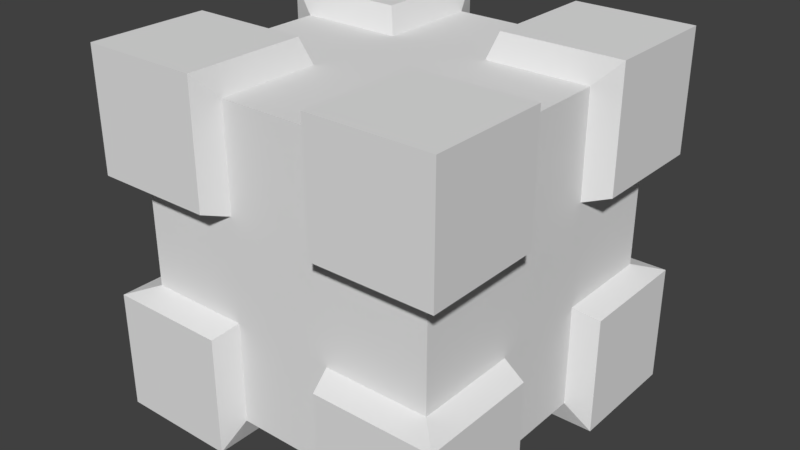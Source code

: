 # Source: TestBlock2.blend  (saved by Blender 2.79.0; exported with 4.5.12 LTS)
import bpy
from mathutils import Matrix  # noqa: F401  (used for matrix-valued properties, if any)

bpy.ops.wm.read_factory_settings(use_empty=True)
scene = bpy.context.scene
scene.name = 'Scene'

# ---- collections
col_collection_1 = bpy.data.collections.new('Collection 1'); scene.collection.children.link(col_collection_1)

# ---- world
world_world = bpy.data.worlds.new('World'); scene.world = world_world
world_world.color = (0.05088, 0.05088, 0.05088)
world_world.use_sun_shadow = False
world_world.sun_shadow_jitter_overblur = 0.0
world_world.cycles.sampling_method = 'MANUAL'

# ---- meshes
me_cube_001 = bpy.data.meshes.new('Cube.001')
me_cube_001.from_pydata([(-0.5, -0.5, -0.5), (-0.5, -0.5, 0.5), (-0.5, 0.5, -0.5), (-0.5, 0.5, 0.5), (0.5, -0.5, -0.5), (0.5, -0.5, 0.5), (0.5, 0.5, -0.5), (0.5, 0.5, 0.5), (-0.5, 0.1667, -0.5), (-0.5, -0.1667, -0.5), (-0.5, -0.5, -0.1667), (-0.5, -0.5, 0.1667), (-0.5, -0.1667, 0.5), (-0.5, 0.1667, 0.5), (-0.5, 0.5, 0.1667), (-0.5, 0.5, -0.1667), (0.1667, 0.5, -0.5), (-0.1667, 0.5, -0.5), (-0.1667, 0.5, 0.5), (0.1667, 0.5, 0.5), (0.5, 0.5, 0.1667), (0.5, 0.5, -0.1667), (0.5, -0.1667, -0.5), (0.5, 0.1667, -0.5), (0.5, 0.1667, 0.5), (0.5, -0.1667, 0.5), (0.5, -0.5, 0.1667), (0.5, -0.5, -0.1667), (-0.1667, -0.5, -0.5), (0.1667, -0.5, -0.5), (0.1667, -0.5, 0.5), (-0.1667, -0.5, 0.5), (0.1667, 0.1667, 0.5), (0.1667, -0.1667, 0.5), (-0.1667, 0.1667, 0.5), (-0.1667, -0.1667, 0.5), (-0.1667, 0.1667, -0.5), (-0.1667, -0.1667, -0.5), (0.1667, 0.1667, -0.5), (0.1667, -0.1667, -0.5), (0.1667, -0.5, -0.1667), (-0.1667, -0.5, -0.1667), (0.1667, -0.5, 0.1667), (-0.1667, -0.5, 0.1667), (0.5, 0.1667, -0.1667), (0.5, -0.1667, -0.1667), (0.5, 0.1667, 0.1667), (0.5, -0.1667, 0.1667), (-0.1667, 0.5, -0.1667), (0.1667, 0.5, -0.1667), (-0.1667, 0.5, 0.1667), (0.1667, 0.5, 0.1667), (-0.5, -0.1667, -0.1667), (-0.5, 0.1667, -0.1667), (-0.5, -0.1667, 0.1667), (-0.5, 0.1667, 0.1667), (-0.4305, 0.1435, -0.4305), (-0.4305, -0.1435, -0.4305), (-0.4305, -0.4305, -0.1435), (-0.4305, -0.4305, 0.1435), (-0.4305, -0.1435, 0.4305), (-0.4305, 0.1435, 0.4305), (-0.4305, 0.4305, 0.1435), (-0.4305, 0.4305, -0.1435), (0.1435, 0.4305, -0.4305), (-0.1435, 0.4305, -0.4305), (-0.1435, 0.4305, 0.4305), (0.1435, 0.4305, 0.4305), (0.4305, 0.4305, 0.1435), (0.4305, 0.4305, -0.1435), (0.4305, -0.1435, -0.4305), (0.4305, 0.1435, -0.4305), (0.4305, 0.1435, 0.4305), (0.4305, -0.1435, 0.4305), (0.4305, -0.4305, 0.1435), (0.4305, -0.4305, -0.1435), (-0.1435, -0.4305, -0.4305), (0.1435, -0.4305, -0.4305), (0.1435, -0.4305, 0.4305), (-0.1435, -0.4305, 0.4305), (0.1435, -0.1435, 0.4305), (0.1435, 0.1435, 0.4305), (-0.1435, -0.1435, 0.4305), (-0.1435, 0.1435, 0.4305), (-0.1435, -0.1435, -0.4305), (-0.1435, 0.1435, -0.4305), (0.1435, -0.1435, -0.4305), (0.1435, 0.1435, -0.4305), (-0.1435, -0.4305, -0.1435), (0.1435, -0.4305, -0.1435), (-0.1435, -0.4305, 0.1435), (0.1435, -0.4305, 0.1435), (0.4305, -0.1435, -0.1435), (0.4305, 0.1435, -0.1435), (0.4305, -0.1435, 0.1435), (0.4305, 0.1435, 0.1435), (0.1435, 0.4305, -0.1435), (-0.1435, 0.4305, -0.1435), (0.1435, 0.4305, 0.1435), (-0.1435, 0.4305, 0.1435), (-0.4305, 0.1435, -0.1435), (-0.4305, -0.1435, -0.1435), (-0.4305, 0.1435, 0.1435), (-0.4305, -0.1435, 0.1435)], [], [(55, 13, 3, 14), (51, 19, 7, 20), (47, 25, 5, 26), (43, 31, 1, 11), (39, 22, 4, 29), (35, 12, 1, 31), (25, 33, 30, 5), (53, 8, 56, 100), (7, 19, 32, 24), (20, 46, 95, 68), (36, 17, 65, 85), (9, 52, 101, 57), (18, 3, 13, 34), (47, 26, 74, 94), (9, 37, 28, 0), (28, 37, 84, 76), (2, 17, 36, 8), (14, 50, 99, 62), (40, 27, 75, 89), (12, 35, 82, 60), (16, 6, 23, 38), (51, 20, 68, 98), (28, 41, 10, 0), (10, 41, 88, 58), (4, 27, 40, 29), (11, 54, 103, 59), (44, 21, 69, 93), (34, 13, 61, 83), (26, 5, 30, 42), (22, 39, 86, 70), (22, 45, 27, 4), (55, 14, 62, 102), (6, 21, 44, 23), (27, 45, 92, 75), (48, 15, 63, 97), (38, 23, 71, 87), (20, 7, 24, 46), (31, 43, 90, 79), (16, 49, 21, 6), (21, 49, 96, 69), (2, 15, 48, 17), (52, 10, 58, 101), (42, 30, 78, 91), (33, 25, 73, 80), (14, 3, 18, 50), (25, 47, 94, 73), (8, 53, 15, 2), (15, 53, 100, 63), (0, 10, 52, 9), (24, 32, 81, 72), (46, 24, 72, 95), (37, 9, 57, 84), (11, 1, 12, 54), (19, 51, 98, 67), (80, 82, 79, 78), (72, 81, 80, 73), (67, 66, 83, 81), (81, 83, 82, 80), (83, 61, 60, 82), (84, 86, 77, 76), (56, 85, 84, 57), (65, 64, 87, 85), (85, 87, 86, 84), (87, 71, 70, 86), (88, 90, 59, 58), (77, 89, 88, 76), (75, 74, 91, 89), (89, 91, 90, 88), (91, 78, 79, 90), (92, 94, 74, 75), (71, 93, 92, 70), (69, 68, 95, 93), (93, 95, 94, 92), (95, 72, 73, 94), (96, 98, 68, 69), (65, 97, 96, 64), (63, 62, 99, 97), (97, 99, 98, 96), (99, 66, 67, 98), (100, 102, 62, 63), (57, 101, 100, 56), (58, 59, 103, 101), (101, 103, 102, 100), (103, 60, 61, 102), (30, 33, 80, 78), (43, 11, 59, 90), (17, 48, 97, 65), (32, 19, 67, 81), (26, 42, 91, 74), (49, 16, 64, 96), (39, 29, 77, 86), (23, 44, 93, 71), (16, 38, 87, 64), (45, 22, 70, 92), (54, 12, 60, 103), (35, 31, 79, 82), (29, 40, 89, 77), (13, 55, 102, 61), (18, 34, 83, 66), (41, 28, 76, 88), (50, 18, 66, 99), (8, 36, 85, 56)])
me_cube_001.use_remesh_preserve_volume = False
me_cube_001.use_remesh_preserve_attributes = False
me_cube_001.use_mirror_vertex_groups = False
me_cube_001.update()

# ---- objects
ob_cube = bpy.data.objects.new('Cube', me_cube_001)

# ---- transforms, parenting, visibility, modifiers, constraints
ob_cube.location = (0.0, 0.0, 0.0)
ob_cube.lineart.crease_threshold = 0.0

# ---- collection membership
col_collection_1.objects.link(ob_cube)

# ---- scene / render settings (as saved in the file)
scene.frame_start = 1; scene.frame_end = 250; scene.frame_set(1)
scene.render.engine = 'BLENDER_EEVEE_NEXT'
scene.render.resolution_percentage = 50
scene.render.dither_intensity = 0.0
scene.cycles.use_denoising = False
scene.cycles.samples = 128
scene.cycles.sampling_pattern = 'TABULATED_SOBOL'
scene.cycles.use_adaptive_sampling = False
scene.cycles.use_light_tree = False
scene.cycles.blur_glossy = 0.0
scene.cycles.sample_clamp_indirect = 0.0
scene.view_settings.view_transform = 'Standard'
bpy.context.view_layer.update()

# ---- added for rendering (the .blend has no active camera and no usable light): camera, sun
cam_auto = bpy.data.cameras.new('AutoCamera')
cam_auto.lens = 50.0
cam_auto.sensor_width = 36.0
cam_auto.clip_end = 1000.0
ob_auto_camera = bpy.data.objects.new('AutoCamera', cam_auto)
scene.collection.objects.link(ob_auto_camera)
ob_auto_camera.location = (1.60254, -1.92304, 1.28203)
ob_auto_camera.rotation_euler = (1.09748, -7.21219e-08, 0.694738)
scene.camera = ob_auto_camera
light_auto_sun = bpy.data.lights.new('AutoSun', 'SUN')
light_auto_sun.energy = 3.0
light_auto_sun.angle = 0.0523599
ob_auto_sun = bpy.data.objects.new('AutoSun', light_auto_sun)
scene.collection.objects.link(ob_auto_sun)
ob_auto_sun.rotation_euler = (0.872665, 0.174533, 0.523599)
bpy.context.view_layer.update()
